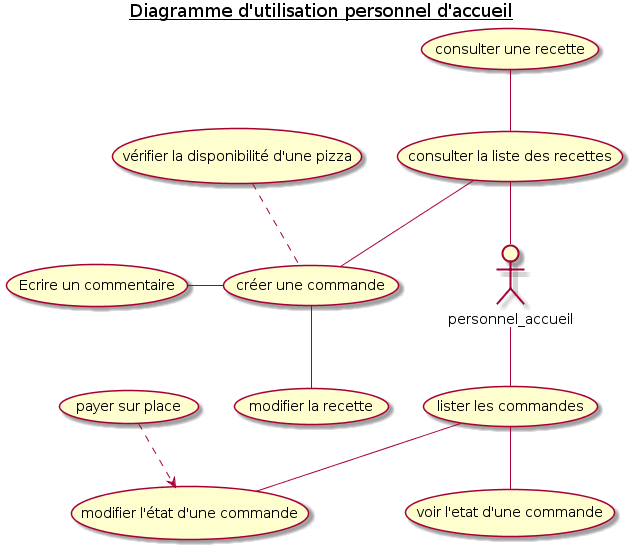

The diagram above was rendered by PlantUML. Its source (embedded in the PNG):
@startuml 2_Accueil_UseCaseDiagram

title <u>Diagramme d'utilisation personnel d'accueil</u>
actor personnel_accueil as ACCUEIL

    (créer une commande) AS CREATE_CMD
    (modifier la recette) AS CUSTO_CMD
    (Ecrire un commentaire) AS COMMENT_CMD
    (lister les commandes) AS LIST_CMD
    (voir l'etat d'une commande) AS SHOW_STATE_CMD
    (modifier l'état d'une commande) AS MODIFY_STATE_CMD
    (payer sur place) AS PAY_STORE_CMD

    (consulter la liste des recettes) AS LIST_RECIPE
    (consulter une recette) AS SHOW_RECIPE
    (vérifier la disponibilité d'une pizza) AS AVAIL_RECIPE


LIST_RECIPE -- ACCUEIL


ACCUEIL -- LIST_CMD

SHOW_RECIPE -- LIST_RECIPE
AVAIL_RECIPE .. CREATE_CMD

PAY_STORE_CMD .d.> MODIFY_STATE_CMD
LIST_CMD -- SHOW_STATE_CMD
LIST_CMD -- MODIFY_STATE_CMD

LIST_RECIPE -- CREATE_CMD
CREATE_CMD -- CUSTO_CMD
COMMENT_CMD - CREATE_CMD

@enduml